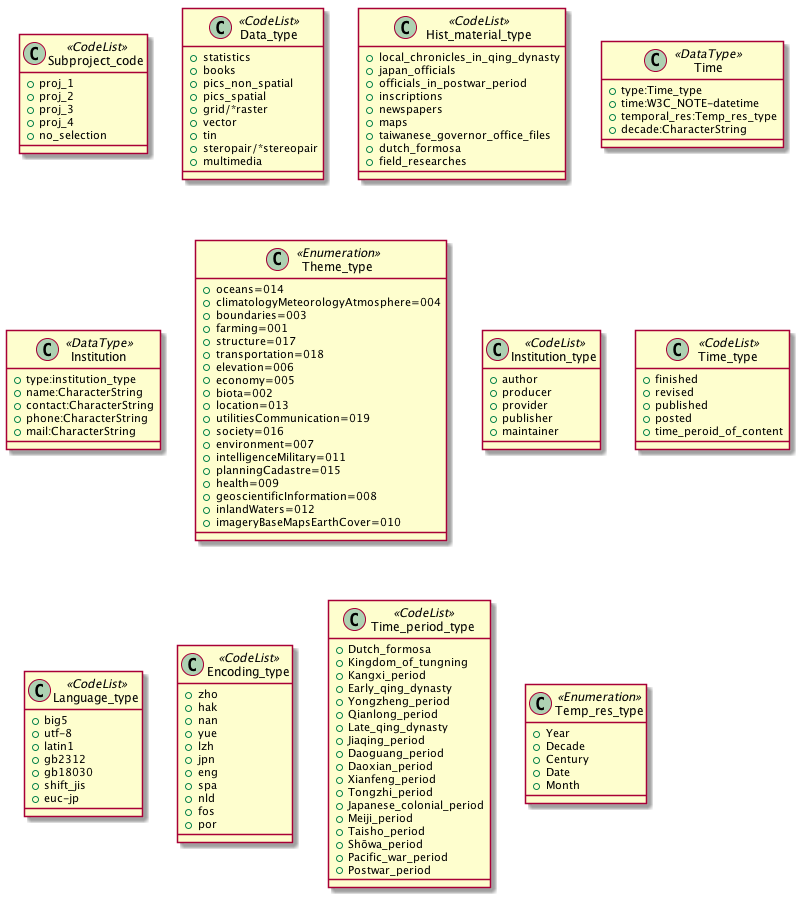

The diagram above was rendered by PlantUML. Its source (embedded in the PNG):
@startuml

  Class Subproject_code <<CodeList>> {
    +proj_1
    +proj_2
    +proj_3
    +proj_4
    +no_selection
  }

  Class Data_type <<CodeList>> {
    +statistics
    +books
    +pics_non_spatial
    +pics_spatial
    +grid/*raster
    +vector
    +tin
    +steropair/*stereopair
    +multimedia
  }

  Class Hist_material_type <<CodeList>> {
    +local_chronicles_in_qing_dynasty
    +japan_officials
    +officials_in_postwar_period
    +inscriptions
    +newspapers
    +maps
    +taiwanese_governor_office_files
    +dutch_formosa
    +field_researches
  }

  Class Time <<DataType>> {
    +type:Time_type
    +time:W3C_NOTE-datetime
    +temporal_res:Temp_res_type
    +decade:CharacterString
  }

  Class Institution <<DataType>> {
    +type:institution_type
    +name:CharacterString
    +contact:CharacterString
    +phone:CharacterString
    +mail:CharacterString
  }

  Class Theme_type <<Enumeration>> {
    +oceans=014
    +climatologyMeteorologyAtmosphere=004
    +boundaries=003
    +farming=001
    +structure=017
    +transportation=018
    +elevation=006
    +economy=005
    +biota=002
    +location=013
    +utilitiesCommunication=019
    +society=016
    +environment=007
    +intelligenceMilitary=011
    +planningCadastre=015
    +health=009
    +geoscientificInformation=008
    +inlandWaters=012
    +imageryBaseMapsEarthCover=010
  }

  Class Institution_type <<CodeList>> {
    +author
    +producer
    +provider
    +publisher
    +maintainer
  }

  Class Time_type <<CodeList>> {
    +finished
    +revised
    +published
    +posted
    +time_peroid_of_content
  }

  Class Language_type <<CodeList>> {
    +big5
    +utf-8
    +latin1
    +gb2312
    +gb18030
    +shift_jis
    +euc-jp
  }

  Class Encoding_type <<CodeList>> {
    +zho
    +hak
    +nan
    +yue
    +lzh
    +jpn
    +eng
    +spa
    +nld
    +fos
    +por
  }

  Class Time_period_type <<CodeList>> {
    +Dutch_formosa
    +Kingdom_of_tungning
    +Kangxi_period
    +Early_qing_dynasty
    +Yongzheng_period
    +Qianlong_period
    +Late_qing_dynasty
    +Jiaqing_period
    +Daoguang_period
    +Daoxian_period
    +Xianfeng_period
    +Tongzhi_period
    +Japanese_colonial_period
    +Meiji_period
    +Taisho_period
    +Sh?wa_period
    +Pacific_war_period
    +Postwar_period
  }

  Class Temp_res_type <<Enumeration>> {
    +Year
    +Decade
    +Century
    +Date
    +Month
  }

@enduml